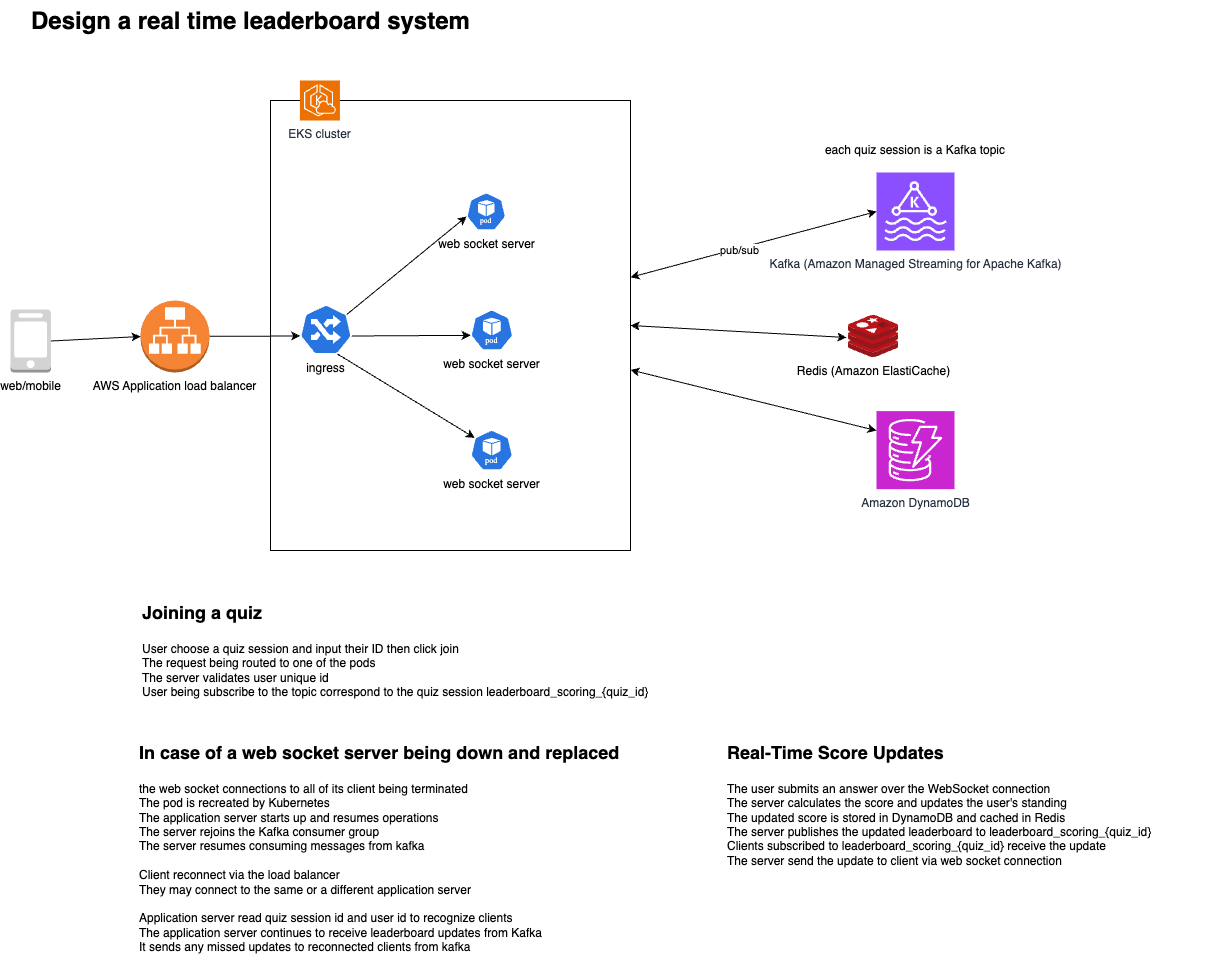

The diagram above was exported from draw.io. Its source (the exported page's mxGraphModel, read from the mxfile embedded in the PNG):
<mxGraphModel dx="1327" dy="626" grid="1" gridSize="10" guides="1" tooltips="1" connect="1" arrows="1" fold="1" page="1" pageScale="1" pageWidth="850" pageHeight="1100" math="0" shadow="0">
  <root>
    <mxCell id="0" />
    <mxCell id="1" parent="0" />
    <mxCell id="CcDvKgCngYr0mLL3_nBz-17" value="" style="rounded=0;whiteSpace=wrap;html=1;" vertex="1" parent="1">
      <mxGeometry x="330" y="130" width="360" height="450" as="geometry" />
    </mxCell>
    <mxCell id="CcDvKgCngYr0mLL3_nBz-1" value="web/mobile" style="outlineConnect=0;dashed=0;verticalLabelPosition=bottom;verticalAlign=top;align=center;html=1;shape=mxgraph.aws3.mobile_client;fillColor=#D2D3D3;gradientColor=none;" vertex="1" parent="1">
      <mxGeometry x="70" y="339" width="40.5" height="63" as="geometry" />
    </mxCell>
    <mxCell id="CcDvKgCngYr0mLL3_nBz-2" value="AWS Application load balancer" style="outlineConnect=0;dashed=0;verticalLabelPosition=bottom;verticalAlign=top;align=center;html=1;shape=mxgraph.aws3.application_load_balancer;fillColor=#F58534;gradientColor=none;" vertex="1" parent="1">
      <mxGeometry x="200" y="330" width="69" height="72" as="geometry" />
    </mxCell>
    <mxCell id="CcDvKgCngYr0mLL3_nBz-8" value="" style="endArrow=classic;html=1;rounded=0;exitX=1;exitY=0.5;exitDx=0;exitDy=0;exitPerimeter=0;entryX=0;entryY=0.5;entryDx=0;entryDy=0;entryPerimeter=0;" edge="1" parent="1" source="CcDvKgCngYr0mLL3_nBz-1" target="CcDvKgCngYr0mLL3_nBz-2">
      <mxGeometry width="50" height="50" relative="1" as="geometry">
        <mxPoint x="400" y="390" as="sourcePoint" />
        <mxPoint x="450" y="340" as="targetPoint" />
      </mxGeometry>
    </mxCell>
    <mxCell id="CcDvKgCngYr0mLL3_nBz-9" value="" style="endArrow=classic;html=1;rounded=0;entryX=0.005;entryY=0.63;entryDx=0;entryDy=0;entryPerimeter=0;" edge="1" parent="1" source="CcDvKgCngYr0mLL3_nBz-2" target="CcDvKgCngYr0mLL3_nBz-4">
      <mxGeometry width="50" height="50" relative="1" as="geometry">
        <mxPoint x="121" y="381" as="sourcePoint" />
        <mxPoint x="250" y="376" as="targetPoint" />
      </mxGeometry>
    </mxCell>
    <mxCell id="CcDvKgCngYr0mLL3_nBz-15" value="Redis (Amazon ElastiCache)" style="image;sketch=0;aspect=fixed;html=1;points=[];align=center;fontSize=12;image=img/lib/mscae/Cache_Redis_Product.svg;" vertex="1" parent="1">
      <mxGeometry x="908" y="345" width="50" height="42" as="geometry" />
    </mxCell>
    <mxCell id="CcDvKgCngYr0mLL3_nBz-4" value="ingress" style="aspect=fixed;sketch=0;html=1;dashed=0;whitespace=wrap;verticalLabelPosition=bottom;verticalAlign=top;fillColor=#2875E2;strokeColor=#ffffff;points=[[0.005,0.63,0],[0.1,0.2,0],[0.9,0.2,0],[0.5,0,0],[0.995,0.63,0],[0.72,0.99,0],[0.5,1,0],[0.28,0.99,0]];shape=mxgraph.kubernetes.icon2;prIcon=ing" vertex="1" parent="1">
      <mxGeometry x="359.41999999999996" y="334" width="52.08" height="50" as="geometry" />
    </mxCell>
    <mxCell id="CcDvKgCngYr0mLL3_nBz-5" value="web socket server" style="aspect=fixed;sketch=0;html=1;dashed=0;whitespace=wrap;verticalLabelPosition=bottom;verticalAlign=top;fillColor=#2875E2;strokeColor=#ffffff;points=[[0.005,0.63,0],[0.1,0.2,0],[0.9,0.2,0],[0.5,0,0],[0.995,0.63,0],[0.72,0.99,0],[0.5,1,0],[0.28,0.99,0]];shape=mxgraph.kubernetes.icon2;kubernetesLabel=1;prIcon=pod" vertex="1" parent="1">
      <mxGeometry x="525.9" y="222" width="39.59" height="38" as="geometry" />
    </mxCell>
    <mxCell id="CcDvKgCngYr0mLL3_nBz-12" value="" style="endArrow=classic;html=1;rounded=0;exitX=0.9;exitY=0.2;exitDx=0;exitDy=0;exitPerimeter=0;entryX=0.005;entryY=0.63;entryDx=0;entryDy=0;entryPerimeter=0;" edge="1" parent="1" source="CcDvKgCngYr0mLL3_nBz-4" target="CcDvKgCngYr0mLL3_nBz-5">
      <mxGeometry width="50" height="50" relative="1" as="geometry">
        <mxPoint x="284.4533333333333" y="360.28846153846155" as="sourcePoint" />
        <mxPoint x="374.8" y="355.5769230769231" as="targetPoint" />
      </mxGeometry>
    </mxCell>
    <mxCell id="CcDvKgCngYr0mLL3_nBz-6" value="web socket server" style="aspect=fixed;sketch=0;html=1;dashed=0;whitespace=wrap;verticalLabelPosition=bottom;verticalAlign=top;fillColor=#2875E2;strokeColor=#ffffff;points=[[0.005,0.63,0],[0.1,0.2,0],[0.9,0.2,0],[0.5,0,0],[0.995,0.63,0],[0.72,0.99,0],[0.5,1,0],[0.28,0.99,0]];shape=mxgraph.kubernetes.icon2;kubernetesLabel=1;prIcon=pod" vertex="1" parent="1">
      <mxGeometry x="530" y="339" width="42.71" height="41" as="geometry" />
    </mxCell>
    <mxCell id="CcDvKgCngYr0mLL3_nBz-13" value="" style="endArrow=classic;html=1;rounded=0;exitX=0.995;exitY=0.63;exitDx=0;exitDy=0;exitPerimeter=0;entryX=0.005;entryY=0.63;entryDx=0;entryDy=0;entryPerimeter=0;" edge="1" parent="1" source="CcDvKgCngYr0mLL3_nBz-4" target="CcDvKgCngYr0mLL3_nBz-6">
      <mxGeometry width="50" height="50" relative="1" as="geometry">
        <mxPoint x="408.4" y="336.7307692307692" as="sourcePoint" />
        <mxPoint x="509.20000000000005" y="276.4230769230769" as="targetPoint" />
      </mxGeometry>
    </mxCell>
    <mxCell id="CcDvKgCngYr0mLL3_nBz-7" value="web socket server" style="aspect=fixed;sketch=0;html=1;dashed=0;whitespace=wrap;verticalLabelPosition=bottom;verticalAlign=top;fillColor=#2875E2;strokeColor=#ffffff;points=[[0.005,0.63,0],[0.1,0.2,0],[0.9,0.2,0],[0.5,0,0],[0.995,0.63,0],[0.72,0.99,0],[0.5,1,0],[0.28,0.99,0]];shape=mxgraph.kubernetes.icon2;kubernetesLabel=1;prIcon=pod" vertex="1" parent="1">
      <mxGeometry x="530" y="459.23" width="42.47" height="40.77" as="geometry" />
    </mxCell>
    <mxCell id="CcDvKgCngYr0mLL3_nBz-14" value="" style="endArrow=classic;html=1;rounded=0;exitX=0.72;exitY=0.99;exitDx=0;exitDy=0;exitPerimeter=0;entryX=0.1;entryY=0.2;entryDx=0;entryDy=0;entryPerimeter=0;" edge="1" parent="1" source="CcDvKgCngYr0mLL3_nBz-4" target="CcDvKgCngYr0mLL3_nBz-7">
      <mxGeometry width="50" height="50" relative="1" as="geometry">
        <mxPoint x="423.33333333333337" y="346.1538461538462" as="sourcePoint" />
        <mxPoint x="524.1333333333333" y="285.8461538461538" as="targetPoint" />
      </mxGeometry>
    </mxCell>
    <mxCell id="CcDvKgCngYr0mLL3_nBz-16" value="Kafka (Amazon Managed Streaming for Apache Kafka)&lt;div&gt;&lt;br&gt;&lt;/div&gt;" style="sketch=0;points=[[0,0,0],[0.25,0,0],[0.5,0,0],[0.75,0,0],[1,0,0],[0,1,0],[0.25,1,0],[0.5,1,0],[0.75,1,0],[1,1,0],[0,0.25,0],[0,0.5,0],[0,0.75,0],[1,0.25,0],[1,0.5,0],[1,0.75,0]];outlineConnect=0;fontColor=#232F3E;fillColor=#8C4FFF;strokeColor=#ffffff;dashed=0;verticalLabelPosition=bottom;verticalAlign=top;align=center;html=1;fontSize=12;fontStyle=0;aspect=fixed;shape=mxgraph.aws4.resourceIcon;resIcon=mxgraph.aws4.managed_streaming_for_kafka;" vertex="1" parent="1">
      <mxGeometry x="936" y="202" width="78" height="78" as="geometry" />
    </mxCell>
    <mxCell id="CcDvKgCngYr0mLL3_nBz-18" value="EKS cluster" style="sketch=0;points=[[0,0,0],[0.25,0,0],[0.5,0,0],[0.75,0,0],[1,0,0],[0,1,0],[0.25,1,0],[0.5,1,0],[0.75,1,0],[1,1,0],[0,0.25,0],[0,0.5,0],[0,0.75,0],[1,0.25,0],[1,0.5,0],[1,0.75,0]];outlineConnect=0;fontColor=#232F3E;fillColor=#ED7100;strokeColor=#ffffff;dashed=0;verticalLabelPosition=bottom;verticalAlign=top;align=center;html=1;fontSize=12;fontStyle=0;aspect=fixed;shape=mxgraph.aws4.resourceIcon;resIcon=mxgraph.aws4.eks_cloud;" vertex="1" parent="1">
      <mxGeometry x="359.42" y="110" width="40" height="40" as="geometry" />
    </mxCell>
    <mxCell id="CcDvKgCngYr0mLL3_nBz-19" value="Amazon DynamoDB" style="sketch=0;points=[[0,0,0],[0.25,0,0],[0.5,0,0],[0.75,0,0],[1,0,0],[0,1,0],[0.25,1,0],[0.5,1,0],[0.75,1,0],[1,1,0],[0,0.25,0],[0,0.5,0],[0,0.75,0],[1,0.25,0],[1,0.5,0],[1,0.75,0]];outlineConnect=0;fontColor=#232F3E;fillColor=#C925D1;strokeColor=#ffffff;dashed=0;verticalLabelPosition=bottom;verticalAlign=top;align=center;html=1;fontSize=12;fontStyle=0;aspect=fixed;shape=mxgraph.aws4.resourceIcon;resIcon=mxgraph.aws4.dynamodb;" vertex="1" parent="1">
      <mxGeometry x="936" y="440.62" width="78" height="78" as="geometry" />
    </mxCell>
    <mxCell id="CcDvKgCngYr0mLL3_nBz-20" value="" style="endArrow=classic;startArrow=classic;html=1;rounded=0;entryX=0;entryY=0.5;entryDx=0;entryDy=0;entryPerimeter=0;" edge="1" parent="1" source="CcDvKgCngYr0mLL3_nBz-17" target="CcDvKgCngYr0mLL3_nBz-16">
      <mxGeometry width="50" height="50" relative="1" as="geometry">
        <mxPoint x="690" y="390" as="sourcePoint" />
        <mxPoint x="740" y="340" as="targetPoint" />
      </mxGeometry>
    </mxCell>
    <mxCell id="CcDvKgCngYr0mLL3_nBz-21" value="pub/sub" style="edgeLabel;html=1;align=center;verticalAlign=middle;resizable=0;points=[];" vertex="1" connectable="0" parent="CcDvKgCngYr0mLL3_nBz-20">
      <mxGeometry x="-0.116" y="-2" relative="1" as="geometry">
        <mxPoint as="offset" />
      </mxGeometry>
    </mxCell>
    <mxCell id="CcDvKgCngYr0mLL3_nBz-26" value="" style="endArrow=classic;startArrow=classic;html=1;rounded=0;entryX=-0.04;entryY=0.524;entryDx=0;entryDy=0;entryPerimeter=0;exitX=1;exitY=0.5;exitDx=0;exitDy=0;" edge="1" parent="1" source="CcDvKgCngYr0mLL3_nBz-17" target="CcDvKgCngYr0mLL3_nBz-15">
      <mxGeometry width="50" height="50" relative="1" as="geometry">
        <mxPoint x="690" y="390" as="sourcePoint" />
        <mxPoint x="740" y="340" as="targetPoint" />
      </mxGeometry>
    </mxCell>
    <mxCell id="CcDvKgCngYr0mLL3_nBz-27" value="" style="endArrow=classic;startArrow=classic;html=1;rounded=0;entryX=0;entryY=0.25;entryDx=0;entryDy=0;entryPerimeter=0;" edge="1" parent="1" source="CcDvKgCngYr0mLL3_nBz-17" target="CcDvKgCngYr0mLL3_nBz-19">
      <mxGeometry width="50" height="50" relative="1" as="geometry">
        <mxPoint x="700" y="365" as="sourcePoint" />
        <mxPoint x="858" y="377" as="targetPoint" />
      </mxGeometry>
    </mxCell>
    <mxCell id="CcDvKgCngYr0mLL3_nBz-28" value="each quiz session is a Kafka topic" style="text;html=1;align=center;verticalAlign=middle;whiteSpace=wrap;rounded=0;" vertex="1" parent="1">
      <mxGeometry x="880" y="160" width="190" height="40" as="geometry" />
    </mxCell>
    <mxCell id="CcDvKgCngYr0mLL3_nBz-29" value="&lt;h1 style=&quot;margin-top: 0px;&quot;&gt;&lt;font style=&quot;font-size: 18px;&quot;&gt;Joining a quiz&lt;/font&gt;&lt;/h1&gt;&lt;p&gt;User choose a quiz session and input their ID then click join&lt;br&gt;The request being routed to one of the pods&lt;br&gt;The server validates user unique id&lt;br&gt;User being subscribe to the topic correspond to the quiz session&amp;nbsp;leaderboard_scoring_{quiz_id}&lt;/p&gt;" style="text;html=1;whiteSpace=wrap;overflow=hidden;rounded=0;" vertex="1" parent="1">
      <mxGeometry x="200" y="620" width="522.67" height="120" as="geometry" />
    </mxCell>
    <mxCell id="CcDvKgCngYr0mLL3_nBz-30" value="&lt;h1 style=&quot;margin-top: 0px;&quot;&gt;&lt;font style=&quot;font-size: 18px;&quot;&gt;Real-Time Score Updates&lt;/font&gt;&lt;/h1&gt;&lt;p&gt;The user submits an answer over the WebSocket connection&lt;br&gt;The server calculates the score and updates the user's standing&lt;br&gt;The updated score is stored in DynamoDB and cached in Redis&lt;br&gt;The server publishes the updated leaderboard to leaderboard_scoring_{quiz_id}&lt;br&gt;Clients subscribed to leaderboard_scoring_{quiz_id} receive the update&lt;br&gt;The server send the update to client via web socket connection&lt;/p&gt;&lt;p&gt;&lt;br&gt;&lt;/p&gt;" style="text;html=1;whiteSpace=wrap;overflow=hidden;rounded=0;" vertex="1" parent="1">
      <mxGeometry x="785" y="760" width="490" height="150" as="geometry" />
    </mxCell>
    <mxCell id="CcDvKgCngYr0mLL3_nBz-31" value="&lt;h1 style=&quot;margin-top: 0px;&quot;&gt;&lt;font style=&quot;font-size: 18px;&quot;&gt;In case of a web socket server being down and replaced&lt;/font&gt;&lt;/h1&gt;&lt;p&gt;the web socket connections to all of its client being terminated&lt;br&gt;The pod is recreated by Kubernetes&lt;br&gt;The application server starts up and resumes operations&lt;br&gt;The server rejoins the Kafka consumer group&lt;br&gt;The server resumes consuming messages from kafka&lt;br&gt;&lt;br&gt;Client reconnect via the load balancer&lt;br&gt;They may connect to the same or a different application server&lt;br&gt;&lt;br&gt;Application server read quiz session id and user id to recognize clients&lt;br&gt;The application server continues to receive leaderboard updates from Kafka&lt;br&gt;It sends any missed updates to reconnected clients from kafka&lt;br&gt;&lt;br&gt;&lt;/p&gt;" style="text;html=1;whiteSpace=wrap;overflow=hidden;rounded=0;" vertex="1" parent="1">
      <mxGeometry x="197.33" y="760" width="552.67" height="240" as="geometry" />
    </mxCell>
    <mxCell id="CcDvKgCngYr0mLL3_nBz-32" value="&lt;h1 style=&quot;margin-top: 0px;&quot;&gt;Design a real time leaderboard system&lt;/h1&gt;" style="text;html=1;whiteSpace=wrap;overflow=hidden;rounded=0;" vertex="1" parent="1">
      <mxGeometry x="89" y="30" width="471" height="40" as="geometry" />
    </mxCell>
  </root>
</mxGraphModel>